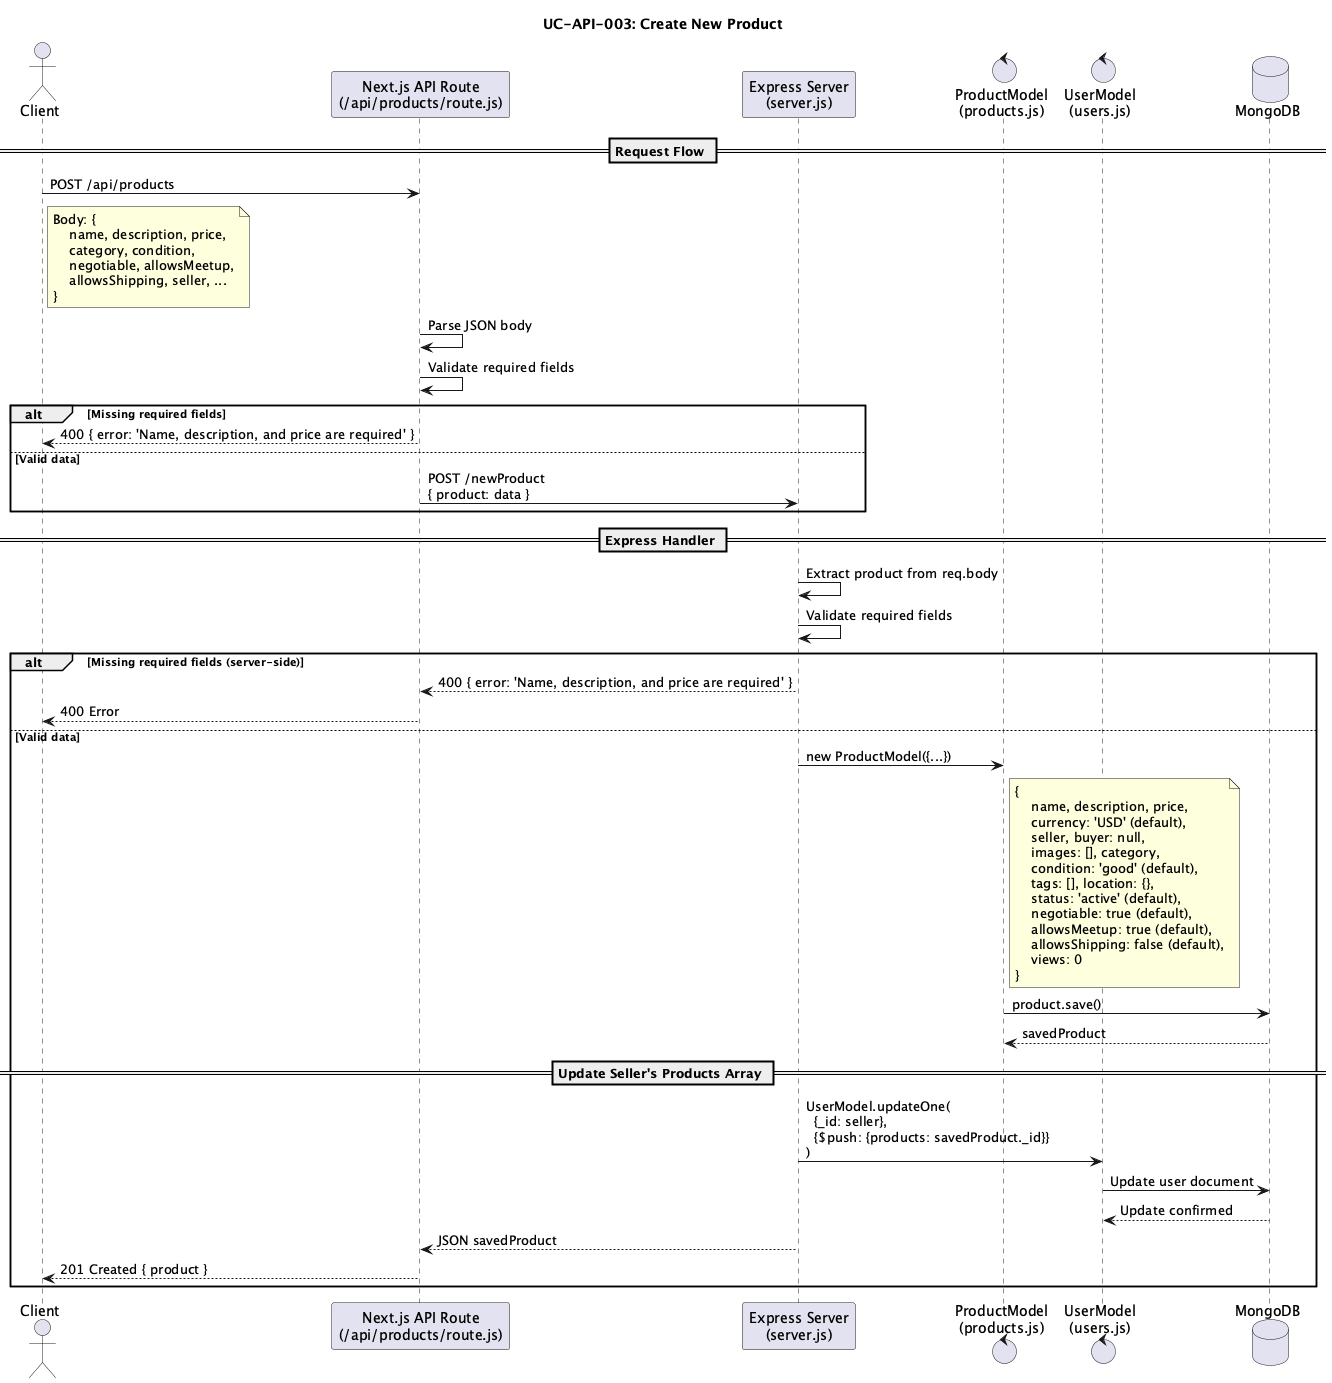

The diagram above was rendered by PlantUML. Its source (embedded in the PNG):
@startuml
title UC-API-003: Create New Product

actor "Client" as client
participant "Next.js API Route\n(/api/products/route.js)" as nextApi
participant "Express Server\n(server.js)" as express
control "ProductModel\n(products.js)" as productModel
control "UserModel\n(users.js)" as userModel
database "MongoDB" as mongodb

== Request Flow ==
client -> nextApi : POST /api/products
note right of client
    Body: {
        name, description, price,
        category, condition,
        negotiable, allowsMeetup,
        allowsShipping, seller, ...
    }
end note

nextApi -> nextApi : Parse JSON body
nextApi -> nextApi : Validate required fields

alt Missing required fields
    nextApi --> client : 400 { error: 'Name, description, and price are required' }
else Valid data
    nextApi -> express : POST /newProduct\n{ product: data }
end

== Express Handler ==
express -> express : Extract product from req.body
express -> express : Validate required fields

alt Missing required fields (server-side)
    express --> nextApi : 400 { error: 'Name, description, and price are required' }
    nextApi --> client : 400 Error
else Valid data
    express -> productModel : new ProductModel({...})
    note right of productModel
        {
            name, description, price,
            currency: 'USD' (default),
            seller, buyer: null,
            images: [], category,
            condition: 'good' (default),
            tags: [], location: {},
            status: 'active' (default),
            negotiable: true (default),
            allowsMeetup: true (default),
            allowsShipping: false (default),
            views: 0
        }
    end note
    
    productModel -> mongodb : product.save()
    mongodb --> productModel : savedProduct
    
    == Update Seller's Products Array ==
    express -> userModel : UserModel.updateOne(\n  {_id: seller},\n  {$push: {products: savedProduct._id}}\n)
    userModel -> mongodb : Update user document
    mongodb --> userModel : Update confirmed
    
    express --> nextApi : JSON savedProduct
    nextApi --> client : 201 Created { product }
end

@enduml